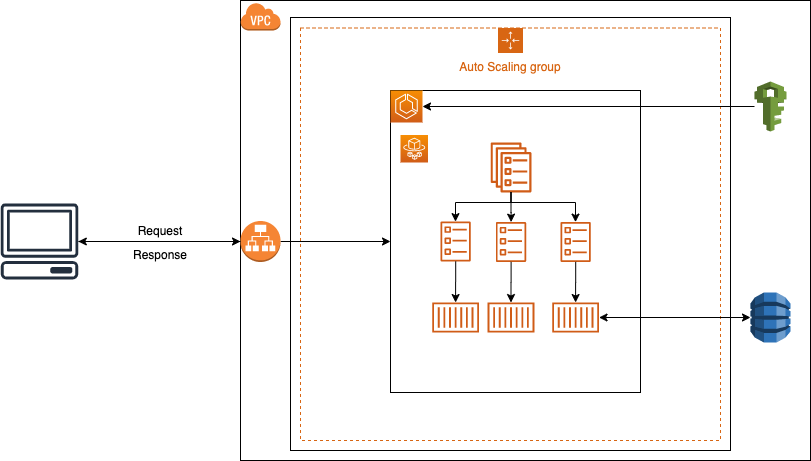

The diagram above was exported from draw.io. Its source (the exported page's mxGraphModel, read from the mxfile embedded in the PNG):
<mxGraphModel dx="1186" dy="515" grid="1" gridSize="10" guides="1" tooltips="1" connect="1" arrows="1" fold="1" page="1" pageScale="1" pageWidth="850" pageHeight="1100" math="0" shadow="0">
  <root>
    <mxCell id="0" />
    <mxCell id="1" parent="0" />
    <mxCell id="0_OaDnnVuRtOpKV9awIW-10" value="" style="rounded=0;whiteSpace=wrap;html=1;" vertex="1" parent="1">
      <mxGeometry x="260" y="50" width="570" height="460" as="geometry" />
    </mxCell>
    <mxCell id="0_OaDnnVuRtOpKV9awIW-7" value="" style="outlineConnect=0;dashed=0;verticalLabelPosition=bottom;verticalAlign=top;align=center;html=1;shape=mxgraph.aws3.dynamo_db;fillColor=#2E73B8;gradientColor=none;" vertex="1" parent="1">
      <mxGeometry x="770" y="342" width="40" height="50" as="geometry" />
    </mxCell>
    <mxCell id="0_OaDnnVuRtOpKV9awIW-8" value="" style="outlineConnect=0;dashed=0;verticalLabelPosition=bottom;verticalAlign=top;align=center;html=1;shape=mxgraph.aws3.virtual_private_cloud;fillColor=#F58534;gradientColor=none;" vertex="1" parent="1">
      <mxGeometry x="260" y="52" width="40" height="28" as="geometry" />
    </mxCell>
    <mxCell id="0_OaDnnVuRtOpKV9awIW-9" value="" style="outlineConnect=0;dashed=0;verticalLabelPosition=bottom;verticalAlign=top;align=center;html=1;shape=mxgraph.aws3.iam;fillColor=#759C3E;gradientColor=none;" vertex="1" parent="1">
      <mxGeometry x="774" y="131" width="32" height="50" as="geometry" />
    </mxCell>
    <mxCell id="0_OaDnnVuRtOpKV9awIW-14" value="" style="rounded=0;whiteSpace=wrap;html=1;" vertex="1" parent="1">
      <mxGeometry x="310" y="67" width="440" height="433" as="geometry" />
    </mxCell>
    <mxCell id="0_OaDnnVuRtOpKV9awIW-30" style="edgeStyle=orthogonalEdgeStyle;rounded=0;orthogonalLoop=1;jettySize=auto;html=1;" edge="1" parent="1" source="0_OaDnnVuRtOpKV9awIW-11" target="0_OaDnnVuRtOpKV9awIW-15">
      <mxGeometry relative="1" as="geometry" />
    </mxCell>
    <mxCell id="0_OaDnnVuRtOpKV9awIW-11" value="" style="outlineConnect=0;dashed=0;verticalLabelPosition=bottom;verticalAlign=top;align=center;html=1;shape=mxgraph.aws3.application_load_balancer;fillColor=#F58534;gradientColor=none;" vertex="1" parent="1">
      <mxGeometry x="260" y="270.5" width="40" height="41" as="geometry" />
    </mxCell>
    <mxCell id="0_OaDnnVuRtOpKV9awIW-12" value="Auto Scaling group" style="points=[[0,0],[0.25,0],[0.5,0],[0.75,0],[1,0],[1,0.25],[1,0.5],[1,0.75],[1,1],[0.75,1],[0.5,1],[0.25,1],[0,1],[0,0.75],[0,0.5],[0,0.25]];outlineConnect=0;gradientColor=none;html=1;whiteSpace=wrap;fontSize=12;fontStyle=0;shape=mxgraph.aws4.groupCenter;grIcon=mxgraph.aws4.group_auto_scaling_group;grStroke=1;strokeColor=#D86613;fillColor=none;verticalAlign=top;align=center;fontColor=#D86613;dashed=1;spacingTop=25;" vertex="1" parent="1">
      <mxGeometry x="320" y="77.5" width="420" height="412.5" as="geometry" />
    </mxCell>
    <mxCell id="0_OaDnnVuRtOpKV9awIW-28" value="" style="group" vertex="1" connectable="0" parent="1">
      <mxGeometry x="410" y="140" width="250" height="327.5" as="geometry" />
    </mxCell>
    <mxCell id="0_OaDnnVuRtOpKV9awIW-15" value="" style="rounded=0;whiteSpace=wrap;html=1;" vertex="1" parent="0_OaDnnVuRtOpKV9awIW-28">
      <mxGeometry width="250" height="302" as="geometry" />
    </mxCell>
    <mxCell id="0_OaDnnVuRtOpKV9awIW-2" value="" style="outlineConnect=0;fontColor=#232F3E;gradientColor=#F78E04;gradientDirection=north;fillColor=#D05C17;strokeColor=#ffffff;dashed=0;verticalLabelPosition=bottom;verticalAlign=top;align=center;html=1;fontSize=12;fontStyle=0;aspect=fixed;shape=mxgraph.aws4.resourceIcon;resIcon=mxgraph.aws4.ecs;" vertex="1" parent="0_OaDnnVuRtOpKV9awIW-28">
      <mxGeometry width="32" height="32" as="geometry" />
    </mxCell>
    <mxCell id="0_OaDnnVuRtOpKV9awIW-6" value="" style="outlineConnect=0;fontColor=#232F3E;gradientColor=#F78E04;gradientDirection=north;fillColor=#D05C17;strokeColor=#ffffff;dashed=0;verticalLabelPosition=bottom;verticalAlign=top;align=center;html=1;fontSize=12;fontStyle=0;aspect=fixed;shape=mxgraph.aws4.resourceIcon;resIcon=mxgraph.aws4.fargate;" vertex="1" parent="0_OaDnnVuRtOpKV9awIW-28">
      <mxGeometry x="10" y="44.5" width="27.5" height="27.5" as="geometry" />
    </mxCell>
    <mxCell id="0_OaDnnVuRtOpKV9awIW-5" value="" style="outlineConnect=0;fontColor=#232F3E;gradientColor=none;fillColor=#D05C17;strokeColor=none;dashed=0;verticalLabelPosition=bottom;verticalAlign=top;align=center;html=1;fontSize=12;fontStyle=0;aspect=fixed;pointerEvents=1;shape=mxgraph.aws4.ecs_service;" vertex="1" parent="0_OaDnnVuRtOpKV9awIW-28">
      <mxGeometry x="100" y="52" width="41.03" height="50" as="geometry" />
    </mxCell>
    <mxCell id="0_OaDnnVuRtOpKV9awIW-4" value="" style="outlineConnect=0;fontColor=#232F3E;gradientColor=none;fillColor=#D05C17;strokeColor=none;dashed=0;verticalLabelPosition=bottom;verticalAlign=top;align=center;html=1;fontSize=12;fontStyle=0;aspect=fixed;pointerEvents=1;shape=mxgraph.aws4.ecs_task;" vertex="1" parent="0_OaDnnVuRtOpKV9awIW-28">
      <mxGeometry x="50" y="131" width="30.26" height="40" as="geometry" />
    </mxCell>
    <mxCell id="0_OaDnnVuRtOpKV9awIW-21" style="edgeStyle=orthogonalEdgeStyle;rounded=0;orthogonalLoop=1;jettySize=auto;html=1;" edge="1" parent="0_OaDnnVuRtOpKV9awIW-28" source="0_OaDnnVuRtOpKV9awIW-5" target="0_OaDnnVuRtOpKV9awIW-4">
      <mxGeometry relative="1" as="geometry">
        <Array as="points">
          <mxPoint x="121" y="112" />
          <mxPoint x="65" y="112" />
        </Array>
      </mxGeometry>
    </mxCell>
    <mxCell id="0_OaDnnVuRtOpKV9awIW-17" value="" style="outlineConnect=0;fontColor=#232F3E;gradientColor=none;fillColor=#D05C17;strokeColor=none;dashed=0;verticalLabelPosition=bottom;verticalAlign=top;align=center;html=1;fontSize=12;fontStyle=0;aspect=fixed;pointerEvents=1;shape=mxgraph.aws4.ecs_task;" vertex="1" parent="0_OaDnnVuRtOpKV9awIW-28">
      <mxGeometry x="105.38" y="131.5" width="30.26" height="40" as="geometry" />
    </mxCell>
    <mxCell id="0_OaDnnVuRtOpKV9awIW-22" style="edgeStyle=orthogonalEdgeStyle;rounded=0;orthogonalLoop=1;jettySize=auto;html=1;" edge="1" parent="0_OaDnnVuRtOpKV9awIW-28" source="0_OaDnnVuRtOpKV9awIW-5" target="0_OaDnnVuRtOpKV9awIW-17">
      <mxGeometry relative="1" as="geometry" />
    </mxCell>
    <mxCell id="0_OaDnnVuRtOpKV9awIW-18" value="" style="outlineConnect=0;fontColor=#232F3E;gradientColor=none;fillColor=#D05C17;strokeColor=none;dashed=0;verticalLabelPosition=bottom;verticalAlign=top;align=center;html=1;fontSize=12;fontStyle=0;aspect=fixed;pointerEvents=1;shape=mxgraph.aws4.ecs_task;" vertex="1" parent="0_OaDnnVuRtOpKV9awIW-28">
      <mxGeometry x="170" y="131.5" width="30.26" height="40" as="geometry" />
    </mxCell>
    <mxCell id="0_OaDnnVuRtOpKV9awIW-23" style="edgeStyle=orthogonalEdgeStyle;rounded=0;orthogonalLoop=1;jettySize=auto;html=1;" edge="1" parent="0_OaDnnVuRtOpKV9awIW-28" source="0_OaDnnVuRtOpKV9awIW-5" target="0_OaDnnVuRtOpKV9awIW-18">
      <mxGeometry relative="1" as="geometry">
        <Array as="points">
          <mxPoint x="121" y="112" />
          <mxPoint x="185" y="112" />
        </Array>
      </mxGeometry>
    </mxCell>
    <mxCell id="0_OaDnnVuRtOpKV9awIW-3" value="" style="outlineConnect=0;fontColor=#232F3E;gradientColor=none;fillColor=#D05C17;strokeColor=none;dashed=0;verticalLabelPosition=bottom;verticalAlign=top;align=center;html=1;fontSize=12;fontStyle=0;aspect=fixed;pointerEvents=1;shape=mxgraph.aws4.container_1;" vertex="1" parent="0_OaDnnVuRtOpKV9awIW-28">
      <mxGeometry x="41.72999999999999" y="212" width="46.8" height="30" as="geometry" />
    </mxCell>
    <mxCell id="0_OaDnnVuRtOpKV9awIW-24" style="edgeStyle=orthogonalEdgeStyle;rounded=0;orthogonalLoop=1;jettySize=auto;html=1;" edge="1" parent="0_OaDnnVuRtOpKV9awIW-28" source="0_OaDnnVuRtOpKV9awIW-4" target="0_OaDnnVuRtOpKV9awIW-3">
      <mxGeometry relative="1" as="geometry" />
    </mxCell>
    <mxCell id="0_OaDnnVuRtOpKV9awIW-19" value="" style="outlineConnect=0;fontColor=#232F3E;gradientColor=none;fillColor=#D05C17;strokeColor=none;dashed=0;verticalLabelPosition=bottom;verticalAlign=top;align=center;html=1;fontSize=12;fontStyle=0;aspect=fixed;pointerEvents=1;shape=mxgraph.aws4.container_1;" vertex="1" parent="0_OaDnnVuRtOpKV9awIW-28">
      <mxGeometry x="97.10999999999996" y="212" width="46.8" height="30" as="geometry" />
    </mxCell>
    <mxCell id="0_OaDnnVuRtOpKV9awIW-25" style="edgeStyle=orthogonalEdgeStyle;rounded=0;orthogonalLoop=1;jettySize=auto;html=1;" edge="1" parent="0_OaDnnVuRtOpKV9awIW-28" source="0_OaDnnVuRtOpKV9awIW-17" target="0_OaDnnVuRtOpKV9awIW-19">
      <mxGeometry relative="1" as="geometry" />
    </mxCell>
    <mxCell id="0_OaDnnVuRtOpKV9awIW-20" value="" style="outlineConnect=0;fontColor=#232F3E;gradientColor=none;fillColor=#D05C17;strokeColor=none;dashed=0;verticalLabelPosition=bottom;verticalAlign=top;align=center;html=1;fontSize=12;fontStyle=0;aspect=fixed;pointerEvents=1;shape=mxgraph.aws4.container_1;" vertex="1" parent="0_OaDnnVuRtOpKV9awIW-28">
      <mxGeometry x="161.73000000000002" y="212" width="46.8" height="30" as="geometry" />
    </mxCell>
    <mxCell id="0_OaDnnVuRtOpKV9awIW-26" style="edgeStyle=orthogonalEdgeStyle;rounded=0;orthogonalLoop=1;jettySize=auto;html=1;" edge="1" parent="0_OaDnnVuRtOpKV9awIW-28" source="0_OaDnnVuRtOpKV9awIW-18" target="0_OaDnnVuRtOpKV9awIW-20">
      <mxGeometry relative="1" as="geometry" />
    </mxCell>
    <mxCell id="0_OaDnnVuRtOpKV9awIW-33" style="edgeStyle=orthogonalEdgeStyle;rounded=0;orthogonalLoop=1;jettySize=auto;html=1;" edge="1" parent="1" source="0_OaDnnVuRtOpKV9awIW-9" target="0_OaDnnVuRtOpKV9awIW-2">
      <mxGeometry relative="1" as="geometry" />
    </mxCell>
    <mxCell id="0_OaDnnVuRtOpKV9awIW-34" value="" style="endArrow=classic;startArrow=classic;html=1;" edge="1" parent="1" source="0_OaDnnVuRtOpKV9awIW-20" target="0_OaDnnVuRtOpKV9awIW-7">
      <mxGeometry width="50" height="50" relative="1" as="geometry">
        <mxPoint x="490" y="300" as="sourcePoint" />
        <mxPoint x="540" y="250" as="targetPoint" />
      </mxGeometry>
    </mxCell>
    <mxCell id="0_OaDnnVuRtOpKV9awIW-35" value="" style="outlineConnect=0;fontColor=#232F3E;gradientColor=none;fillColor=#232F3E;strokeColor=none;dashed=0;verticalLabelPosition=bottom;verticalAlign=top;align=center;html=1;fontSize=12;fontStyle=0;aspect=fixed;pointerEvents=1;shape=mxgraph.aws4.client;" vertex="1" parent="1">
      <mxGeometry x="20" y="253" width="78" height="76" as="geometry" />
    </mxCell>
    <mxCell id="0_OaDnnVuRtOpKV9awIW-36" value="" style="endArrow=classic;html=1;" edge="1" parent="1" source="0_OaDnnVuRtOpKV9awIW-35" target="0_OaDnnVuRtOpKV9awIW-11">
      <mxGeometry width="50" height="50" relative="1" as="geometry">
        <mxPoint x="320" y="300" as="sourcePoint" />
        <mxPoint x="370" y="250" as="targetPoint" />
      </mxGeometry>
    </mxCell>
    <mxCell id="0_OaDnnVuRtOpKV9awIW-37" value="" style="endArrow=classic;html=1;" edge="1" parent="1" source="0_OaDnnVuRtOpKV9awIW-11" target="0_OaDnnVuRtOpKV9awIW-35">
      <mxGeometry width="50" height="50" relative="1" as="geometry">
        <mxPoint x="320" y="300" as="sourcePoint" />
        <mxPoint x="370" y="250" as="targetPoint" />
      </mxGeometry>
    </mxCell>
    <mxCell id="0_OaDnnVuRtOpKV9awIW-38" value="Request" style="text;html=1;strokeColor=none;fillColor=none;align=center;verticalAlign=middle;whiteSpace=wrap;rounded=0;" vertex="1" parent="1">
      <mxGeometry x="150" y="270" width="60" height="20" as="geometry" />
    </mxCell>
    <mxCell id="0_OaDnnVuRtOpKV9awIW-39" value="Response" style="text;html=1;strokeColor=none;fillColor=none;align=center;verticalAlign=middle;whiteSpace=wrap;rounded=0;" vertex="1" parent="1">
      <mxGeometry x="150" y="293.75" width="60" height="20" as="geometry" />
    </mxCell>
  </root>
</mxGraphModel>